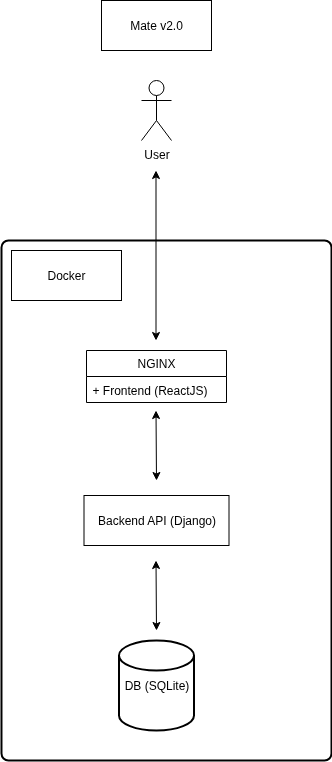

The diagram above was exported from draw.io. Its source (the exported page's mxGraphModel, read from the mxfile embedded in the PNG):
<mxGraphModel dx="1186" dy="780" grid="1" gridSize="10" guides="1" tooltips="1" connect="1" arrows="1" fold="1" page="1" pageScale="1" pageWidth="827" pageHeight="1169" math="0" shadow="0">
  <root>
    <mxCell id="0" />
    <mxCell id="1" parent="0" />
    <mxCell id="VpJ73iHfvNKKN0SUZJjI-8" value="Mate v2.0" style="html=1;whiteSpace=wrap;" parent="1" vertex="1">
      <mxGeometry x="320" y="40" width="110" height="50" as="geometry" />
    </mxCell>
    <mxCell id="VpJ73iHfvNKKN0SUZJjI-14" value="User" style="shape=umlActor;verticalLabelPosition=bottom;verticalAlign=top;html=1;" parent="1" vertex="1">
      <mxGeometry x="360" y="120" width="30" height="60" as="geometry" />
    </mxCell>
    <mxCell id="VpJ73iHfvNKKN0SUZJjI-18" value="" style="rounded=1;whiteSpace=wrap;html=1;absoluteArcSize=1;arcSize=14;strokeWidth=2;" parent="1" vertex="1">
      <mxGeometry x="220" y="280" width="330" height="520" as="geometry" />
    </mxCell>
    <mxCell id="VpJ73iHfvNKKN0SUZJjI-10" value="NGINX" style="swimlane;fontStyle=0;childLayout=stackLayout;horizontal=1;startSize=26;fillColor=none;horizontalStack=0;resizeParent=1;resizeParentMax=0;resizeLast=0;collapsible=1;marginBottom=0;whiteSpace=wrap;html=1;" parent="1" vertex="1">
      <mxGeometry x="305" y="390" width="140" height="52" as="geometry" />
    </mxCell>
    <mxCell id="VpJ73iHfvNKKN0SUZJjI-11" value="+ Frontend (ReactJS)" style="text;strokeColor=none;fillColor=none;align=left;verticalAlign=top;spacingLeft=4;spacingRight=4;overflow=hidden;rotatable=0;points=[[0,0.5],[1,0.5]];portConstraint=eastwest;whiteSpace=wrap;html=1;" parent="VpJ73iHfvNKKN0SUZJjI-10" vertex="1">
      <mxGeometry y="26" width="140" height="26" as="geometry" />
    </mxCell>
    <mxCell id="VpJ73iHfvNKKN0SUZJjI-19" value="Backend API (Django)" style="html=1;whiteSpace=wrap;" parent="1" vertex="1">
      <mxGeometry x="302.5" y="535" width="145" height="50" as="geometry" />
    </mxCell>
    <mxCell id="VpJ73iHfvNKKN0SUZJjI-20" value="DB (SQLite)" style="strokeWidth=2;html=1;shape=mxgraph.flowchart.database;whiteSpace=wrap;" parent="1" vertex="1">
      <mxGeometry x="337.5" y="680" width="75" height="90" as="geometry" />
    </mxCell>
    <mxCell id="VpJ73iHfvNKKN0SUZJjI-21" value="Docker" style="html=1;whiteSpace=wrap;" parent="1" vertex="1">
      <mxGeometry x="230" y="290" width="110" height="50" as="geometry" />
    </mxCell>
    <mxCell id="VpJ73iHfvNKKN0SUZJjI-22" value="" style="endArrow=classic;startArrow=classic;html=1;rounded=0;" parent="1" edge="1">
      <mxGeometry width="50" height="50" relative="1" as="geometry">
        <mxPoint x="374.5" y="380" as="sourcePoint" />
        <mxPoint x="374.5" y="210" as="targetPoint" />
        <Array as="points" />
      </mxGeometry>
    </mxCell>
    <mxCell id="VpJ73iHfvNKKN0SUZJjI-24" value="" style="endArrow=classic;startArrow=classic;html=1;rounded=0;" parent="1" edge="1">
      <mxGeometry width="50" height="50" relative="1" as="geometry">
        <mxPoint x="375" y="520" as="sourcePoint" />
        <mxPoint x="374.5" y="450" as="targetPoint" />
      </mxGeometry>
    </mxCell>
    <mxCell id="VpJ73iHfvNKKN0SUZJjI-26" value="" style="endArrow=classic;startArrow=classic;html=1;rounded=0;" parent="1" edge="1">
      <mxGeometry width="50" height="50" relative="1" as="geometry">
        <mxPoint x="375" y="670" as="sourcePoint" />
        <mxPoint x="374.5" y="600" as="targetPoint" />
      </mxGeometry>
    </mxCell>
  </root>
</mxGraphModel>